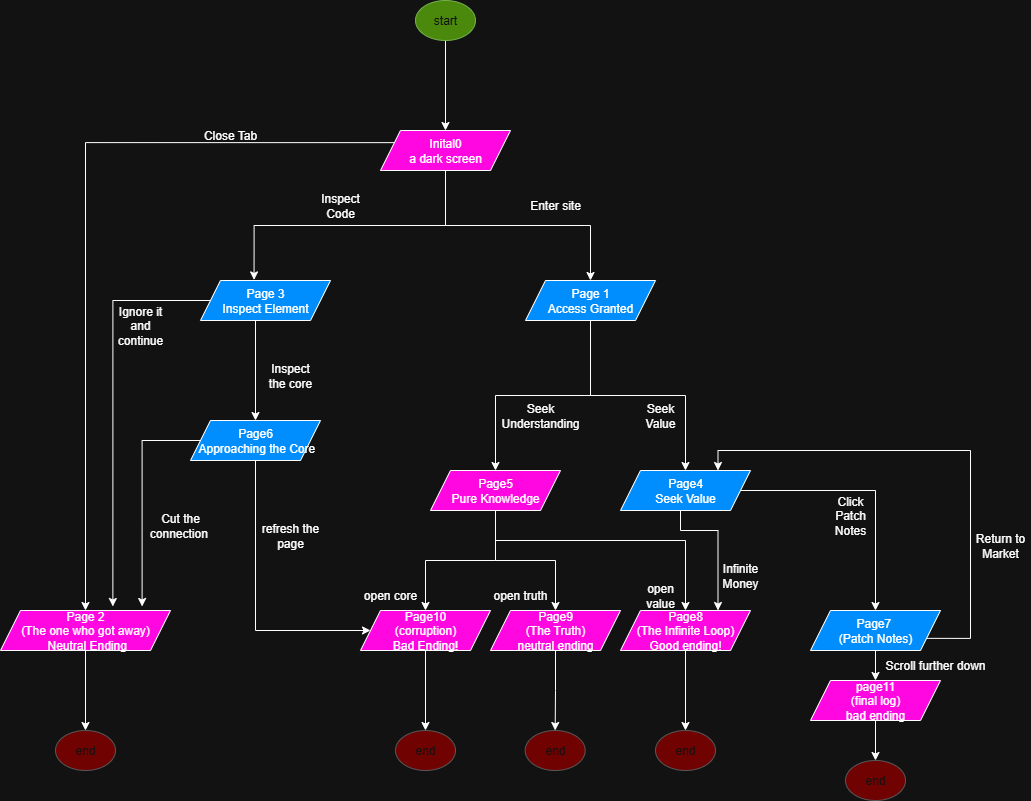

The diagram above was exported from draw.io. Its source (the exported page's mxGraphModel, read from the mxfile embedded in the PNG):
<mxGraphModel dx="1847" dy="542" grid="1" gridSize="10" guides="1" tooltips="1" connect="1" arrows="1" fold="1" page="1" pageScale="1" pageWidth="850" pageHeight="1100" math="0" shadow="0">
  <root>
    <mxCell id="0" />
    <mxCell id="1" parent="0" />
    <mxCell id="Kk3zc5Vz7l04nad_ptOX-50" style="edgeStyle=orthogonalEdgeStyle;rounded=0;orthogonalLoop=1;jettySize=auto;html=1;exitX=0.5;exitY=1;exitDx=0;exitDy=0;entryX=0.5;entryY=0;entryDx=0;entryDy=0;" edge="1" parent="1" source="Kk3zc5Vz7l04nad_ptOX-1" target="Kk3zc5Vz7l04nad_ptOX-17">
      <mxGeometry relative="1" as="geometry" />
    </mxCell>
    <mxCell id="Kk3zc5Vz7l04nad_ptOX-1" value="start" style="ellipse;whiteSpace=wrap;html=1;fillColor=#60a917;fontColor=#ffffff;strokeColor=#2D7600;" vertex="1" parent="1">
      <mxGeometry x="395" y="160" width="60" height="40" as="geometry" />
    </mxCell>
    <mxCell id="Kk3zc5Vz7l04nad_ptOX-48" style="edgeStyle=orthogonalEdgeStyle;rounded=0;orthogonalLoop=1;jettySize=auto;html=1;exitX=0.5;exitY=1;exitDx=0;exitDy=0;" edge="1" parent="1" source="Kk3zc5Vz7l04nad_ptOX-2" target="Kk3zc5Vz7l04nad_ptOX-49">
      <mxGeometry relative="1" as="geometry">
        <mxPoint x="864.666666666667" y="990" as="targetPoint" />
      </mxGeometry>
    </mxCell>
    <mxCell id="Kk3zc5Vz7l04nad_ptOX-2" value="page11&lt;br&gt;(final log)&lt;br&gt;bad ending" style="shape=parallelogram;perimeter=parallelogramPerimeter;whiteSpace=wrap;html=1;fixedSize=1;fillColor=light-dark(#FFFFFF,#FF07E1);" vertex="1" parent="1">
      <mxGeometry x="790" y="840" width="130" height="40" as="geometry" />
    </mxCell>
    <mxCell id="Kk3zc5Vz7l04nad_ptOX-42" style="edgeStyle=orthogonalEdgeStyle;rounded=0;orthogonalLoop=1;jettySize=auto;html=1;exitX=0.5;exitY=1;exitDx=0;exitDy=0;" edge="1" parent="1" source="Kk3zc5Vz7l04nad_ptOX-3" target="Kk3zc5Vz7l04nad_ptOX-43">
      <mxGeometry relative="1" as="geometry">
        <mxPoint x="404.66666666666697" y="950" as="targetPoint" />
      </mxGeometry>
    </mxCell>
    <mxCell id="Kk3zc5Vz7l04nad_ptOX-3" value="Page10&lt;br&gt;(corruption)&lt;br&gt;Bad Ending!" style="shape=parallelogram;perimeter=parallelogramPerimeter;whiteSpace=wrap;html=1;fixedSize=1;fillColor=light-dark(#FFFFFF,#FF07E1);" vertex="1" parent="1">
      <mxGeometry x="340" y="770" width="130" height="40" as="geometry" />
    </mxCell>
    <mxCell id="Kk3zc5Vz7l04nad_ptOX-44" style="edgeStyle=orthogonalEdgeStyle;rounded=0;orthogonalLoop=1;jettySize=auto;html=1;exitX=0.5;exitY=1;exitDx=0;exitDy=0;" edge="1" parent="1" source="Kk3zc5Vz7l04nad_ptOX-4" target="Kk3zc5Vz7l04nad_ptOX-45">
      <mxGeometry relative="1" as="geometry">
        <mxPoint x="534.666666666667" y="910" as="targetPoint" />
      </mxGeometry>
    </mxCell>
    <mxCell id="Kk3zc5Vz7l04nad_ptOX-4" value="Page9&lt;br&gt;(The Truth)&lt;br&gt;neutral ending" style="shape=parallelogram;perimeter=parallelogramPerimeter;whiteSpace=wrap;html=1;fixedSize=1;fillColor=light-dark(#FFFFFF,#FF07E1);" vertex="1" parent="1">
      <mxGeometry x="470" y="770" width="130" height="40" as="geometry" />
    </mxCell>
    <mxCell id="Kk3zc5Vz7l04nad_ptOX-46" style="edgeStyle=orthogonalEdgeStyle;rounded=0;orthogonalLoop=1;jettySize=auto;html=1;exitX=0.5;exitY=1;exitDx=0;exitDy=0;" edge="1" parent="1" source="Kk3zc5Vz7l04nad_ptOX-5" target="Kk3zc5Vz7l04nad_ptOX-47">
      <mxGeometry relative="1" as="geometry">
        <mxPoint x="664.666666666667" y="920" as="targetPoint" />
      </mxGeometry>
    </mxCell>
    <mxCell id="Kk3zc5Vz7l04nad_ptOX-5" value="Page8&lt;br&gt;(The Infinite Loop)&lt;br&gt;Good ending!" style="shape=parallelogram;perimeter=parallelogramPerimeter;whiteSpace=wrap;html=1;fixedSize=1;fillColor=light-dark(#FFFFFF,#FF07E1);" vertex="1" parent="1">
      <mxGeometry x="600" y="770" width="130" height="40" as="geometry" />
    </mxCell>
    <mxCell id="Kk3zc5Vz7l04nad_ptOX-38" style="edgeStyle=orthogonalEdgeStyle;rounded=0;orthogonalLoop=1;jettySize=auto;html=1;exitX=1;exitY=0.75;exitDx=0;exitDy=0;entryX=0.75;entryY=0;entryDx=0;entryDy=0;" edge="1" parent="1" source="Kk3zc5Vz7l04nad_ptOX-6" target="Kk3zc5Vz7l04nad_ptOX-9">
      <mxGeometry relative="1" as="geometry">
        <Array as="points">
          <mxPoint x="950" y="798" />
          <mxPoint x="950" y="610" />
          <mxPoint x="698" y="610" />
        </Array>
      </mxGeometry>
    </mxCell>
    <mxCell id="Kk3zc5Vz7l04nad_ptOX-39" style="edgeStyle=orthogonalEdgeStyle;rounded=0;orthogonalLoop=1;jettySize=auto;html=1;exitX=0.5;exitY=1;exitDx=0;exitDy=0;entryX=0.5;entryY=0;entryDx=0;entryDy=0;" edge="1" parent="1" source="Kk3zc5Vz7l04nad_ptOX-6" target="Kk3zc5Vz7l04nad_ptOX-2">
      <mxGeometry relative="1" as="geometry" />
    </mxCell>
    <mxCell id="Kk3zc5Vz7l04nad_ptOX-6" value="Page7&amp;nbsp;&lt;br&gt;(Patch Notes)" style="shape=parallelogram;perimeter=parallelogramPerimeter;whiteSpace=wrap;html=1;fixedSize=1;fillColor=light-dark(#FFFFFF,#008EFF);" vertex="1" parent="1">
      <mxGeometry x="790" y="770" width="130" height="40" as="geometry" />
    </mxCell>
    <mxCell id="Kk3zc5Vz7l04nad_ptOX-34" style="edgeStyle=orthogonalEdgeStyle;rounded=0;orthogonalLoop=1;jettySize=auto;html=1;exitX=0.5;exitY=1;exitDx=0;exitDy=0;entryX=0;entryY=0.5;entryDx=0;entryDy=0;" edge="1" parent="1" source="Kk3zc5Vz7l04nad_ptOX-7" target="Kk3zc5Vz7l04nad_ptOX-3">
      <mxGeometry relative="1" as="geometry">
        <Array as="points">
          <mxPoint x="235" y="790" />
        </Array>
      </mxGeometry>
    </mxCell>
    <mxCell id="Kk3zc5Vz7l04nad_ptOX-7" value="Page6&lt;br&gt;&amp;nbsp;Approaching the Core" style="shape=parallelogram;perimeter=parallelogramPerimeter;whiteSpace=wrap;html=1;fixedSize=1;fillColor=light-dark(#FFFFFF,#008EFF);" vertex="1" parent="1">
      <mxGeometry x="170" y="580" width="130" height="40" as="geometry" />
    </mxCell>
    <mxCell id="Kk3zc5Vz7l04nad_ptOX-30" style="edgeStyle=orthogonalEdgeStyle;rounded=0;orthogonalLoop=1;jettySize=auto;html=1;exitX=0.5;exitY=1;exitDx=0;exitDy=0;entryX=0.75;entryY=0;entryDx=0;entryDy=0;" edge="1" parent="1" source="Kk3zc5Vz7l04nad_ptOX-9" target="Kk3zc5Vz7l04nad_ptOX-5">
      <mxGeometry relative="1" as="geometry">
        <Array as="points">
          <mxPoint x="660" y="670" />
          <mxPoint x="660" y="690" />
          <mxPoint x="698" y="690" />
        </Array>
      </mxGeometry>
    </mxCell>
    <mxCell id="Kk3zc5Vz7l04nad_ptOX-31" style="edgeStyle=orthogonalEdgeStyle;rounded=0;orthogonalLoop=1;jettySize=auto;html=1;exitX=1;exitY=0.5;exitDx=0;exitDy=0;entryX=0.5;entryY=0;entryDx=0;entryDy=0;" edge="1" parent="1" source="Kk3zc5Vz7l04nad_ptOX-9" target="Kk3zc5Vz7l04nad_ptOX-6">
      <mxGeometry relative="1" as="geometry" />
    </mxCell>
    <mxCell id="Kk3zc5Vz7l04nad_ptOX-9" value="Page4&lt;br&gt;Seek Value" style="shape=parallelogram;perimeter=parallelogramPerimeter;whiteSpace=wrap;html=1;fixedSize=1;fillColor=light-dark(#FFFFFF,#008EFF);" vertex="1" parent="1">
      <mxGeometry x="600" y="630" width="130" height="40" as="geometry" />
    </mxCell>
    <mxCell id="Kk3zc5Vz7l04nad_ptOX-29" style="edgeStyle=orthogonalEdgeStyle;rounded=0;orthogonalLoop=1;jettySize=auto;html=1;exitX=0.5;exitY=1;exitDx=0;exitDy=0;entryX=0.5;entryY=0;entryDx=0;entryDy=0;" edge="1" parent="1" source="Kk3zc5Vz7l04nad_ptOX-10" target="Kk3zc5Vz7l04nad_ptOX-5">
      <mxGeometry relative="1" as="geometry">
        <Array as="points">
          <mxPoint x="475" y="700" />
          <mxPoint x="665" y="700" />
        </Array>
      </mxGeometry>
    </mxCell>
    <mxCell id="Kk3zc5Vz7l04nad_ptOX-32" style="edgeStyle=orthogonalEdgeStyle;rounded=0;orthogonalLoop=1;jettySize=auto;html=1;exitX=0.5;exitY=1;exitDx=0;exitDy=0;entryX=0.5;entryY=0;entryDx=0;entryDy=0;" edge="1" parent="1" source="Kk3zc5Vz7l04nad_ptOX-10" target="Kk3zc5Vz7l04nad_ptOX-4">
      <mxGeometry relative="1" as="geometry" />
    </mxCell>
    <mxCell id="Kk3zc5Vz7l04nad_ptOX-33" style="edgeStyle=orthogonalEdgeStyle;rounded=0;orthogonalLoop=1;jettySize=auto;html=1;exitX=0.5;exitY=1;exitDx=0;exitDy=0;entryX=0.5;entryY=0;entryDx=0;entryDy=0;" edge="1" parent="1" source="Kk3zc5Vz7l04nad_ptOX-10" target="Kk3zc5Vz7l04nad_ptOX-3">
      <mxGeometry relative="1" as="geometry" />
    </mxCell>
    <mxCell id="Kk3zc5Vz7l04nad_ptOX-10" value="Page5&lt;br&gt;Pure Knowledge" style="shape=parallelogram;perimeter=parallelogramPerimeter;whiteSpace=wrap;html=1;fixedSize=1;fillColor=light-dark(#FFFFFF,#FF07E1);" vertex="1" parent="1">
      <mxGeometry x="410" y="630" width="130" height="40" as="geometry" />
    </mxCell>
    <mxCell id="Kk3zc5Vz7l04nad_ptOX-11" value="Page 3&lt;br&gt;Inspect Element" style="shape=parallelogram;perimeter=parallelogramPerimeter;whiteSpace=wrap;html=1;fixedSize=1;fillColor=light-dark(#FFFFFF,#008EFF);" vertex="1" parent="1">
      <mxGeometry x="180" y="440" width="130" height="40" as="geometry" />
    </mxCell>
    <mxCell id="Kk3zc5Vz7l04nad_ptOX-40" style="edgeStyle=orthogonalEdgeStyle;rounded=0;orthogonalLoop=1;jettySize=auto;html=1;exitX=0.5;exitY=1;exitDx=0;exitDy=0;" edge="1" parent="1" source="Kk3zc5Vz7l04nad_ptOX-13" target="Kk3zc5Vz7l04nad_ptOX-41">
      <mxGeometry relative="1" as="geometry">
        <mxPoint x="14.66666666666697" y="1010" as="targetPoint" />
      </mxGeometry>
    </mxCell>
    <mxCell id="Kk3zc5Vz7l04nad_ptOX-13" value="Page 2&lt;br&gt;(The one who got away)&lt;br&gt;&amp;nbsp;Neutral Ending" style="shape=parallelogram;perimeter=parallelogramPerimeter;whiteSpace=wrap;html=1;fixedSize=1;fillColor=light-dark(#FFFFFF,#FF07E1);" vertex="1" parent="1">
      <mxGeometry x="-20" y="770" width="170" height="40" as="geometry" />
    </mxCell>
    <mxCell id="Kk3zc5Vz7l04nad_ptOX-22" style="edgeStyle=orthogonalEdgeStyle;rounded=0;orthogonalLoop=1;jettySize=auto;html=1;exitX=0.5;exitY=1;exitDx=0;exitDy=0;entryX=0.5;entryY=0;entryDx=0;entryDy=0;" edge="1" parent="1" source="Kk3zc5Vz7l04nad_ptOX-15" target="Kk3zc5Vz7l04nad_ptOX-10">
      <mxGeometry relative="1" as="geometry" />
    </mxCell>
    <mxCell id="Kk3zc5Vz7l04nad_ptOX-23" style="edgeStyle=orthogonalEdgeStyle;rounded=0;orthogonalLoop=1;jettySize=auto;html=1;exitX=0.5;exitY=1;exitDx=0;exitDy=0;entryX=0.5;entryY=0;entryDx=0;entryDy=0;" edge="1" parent="1" source="Kk3zc5Vz7l04nad_ptOX-15" target="Kk3zc5Vz7l04nad_ptOX-9">
      <mxGeometry relative="1" as="geometry" />
    </mxCell>
    <mxCell id="Kk3zc5Vz7l04nad_ptOX-15" value="Page 1&lt;br&gt;Access Granted" style="shape=parallelogram;perimeter=parallelogramPerimeter;whiteSpace=wrap;html=1;fixedSize=1;fillColor=light-dark(#FFFFFF,#008EFF);" vertex="1" parent="1">
      <mxGeometry x="505" y="440" width="130" height="40" as="geometry" />
    </mxCell>
    <mxCell id="Kk3zc5Vz7l04nad_ptOX-21" style="edgeStyle=orthogonalEdgeStyle;rounded=0;orthogonalLoop=1;jettySize=auto;html=1;exitX=0;exitY=0.25;exitDx=0;exitDy=0;entryX=0.5;entryY=0;entryDx=0;entryDy=0;" edge="1" parent="1" source="Kk3zc5Vz7l04nad_ptOX-17" target="Kk3zc5Vz7l04nad_ptOX-13">
      <mxGeometry relative="1" as="geometry" />
    </mxCell>
    <mxCell id="Kk3zc5Vz7l04nad_ptOX-54" style="edgeStyle=orthogonalEdgeStyle;rounded=0;orthogonalLoop=1;jettySize=auto;html=1;exitX=0.5;exitY=1;exitDx=0;exitDy=0;entryX=0.5;entryY=0;entryDx=0;entryDy=0;" edge="1" parent="1" source="Kk3zc5Vz7l04nad_ptOX-17" target="Kk3zc5Vz7l04nad_ptOX-15">
      <mxGeometry relative="1" as="geometry" />
    </mxCell>
    <mxCell id="Kk3zc5Vz7l04nad_ptOX-17" value="Inital0&lt;br&gt;a dark screen" style="shape=parallelogram;perimeter=parallelogramPerimeter;whiteSpace=wrap;html=1;fixedSize=1;fillColor=light-dark(#FFFFFF,#FF07E1);" vertex="1" parent="1">
      <mxGeometry x="360" y="290" width="130" height="40" as="geometry" />
    </mxCell>
    <mxCell id="Kk3zc5Vz7l04nad_ptOX-19" style="edgeStyle=orthogonalEdgeStyle;rounded=0;orthogonalLoop=1;jettySize=auto;html=1;exitX=0.5;exitY=1;exitDx=0;exitDy=0;entryX=0.412;entryY=-0.015;entryDx=0;entryDy=0;entryPerimeter=0;" edge="1" parent="1" source="Kk3zc5Vz7l04nad_ptOX-17" target="Kk3zc5Vz7l04nad_ptOX-11">
      <mxGeometry relative="1" as="geometry" />
    </mxCell>
    <mxCell id="Kk3zc5Vz7l04nad_ptOX-25" style="edgeStyle=orthogonalEdgeStyle;rounded=0;orthogonalLoop=1;jettySize=auto;html=1;exitX=0;exitY=0.5;exitDx=0;exitDy=0;entryX=0.661;entryY=-0.1;entryDx=0;entryDy=0;entryPerimeter=0;" edge="1" parent="1" source="Kk3zc5Vz7l04nad_ptOX-11" target="Kk3zc5Vz7l04nad_ptOX-13">
      <mxGeometry relative="1" as="geometry" />
    </mxCell>
    <mxCell id="Kk3zc5Vz7l04nad_ptOX-37" style="edgeStyle=orthogonalEdgeStyle;rounded=0;orthogonalLoop=1;jettySize=auto;html=1;exitX=0;exitY=0.5;exitDx=0;exitDy=0;entryX=0.833;entryY=-0.1;entryDx=0;entryDy=0;entryPerimeter=0;" edge="1" parent="1" source="Kk3zc5Vz7l04nad_ptOX-7" target="Kk3zc5Vz7l04nad_ptOX-13">
      <mxGeometry relative="1" as="geometry" />
    </mxCell>
    <mxCell id="Kk3zc5Vz7l04nad_ptOX-41" value="end" style="ellipse;whiteSpace=wrap;html=1;fillColor=light-dark(#D80073,#700202);fontColor=#ffffff;strokeColor=light-dark(#A50040,#575757);" vertex="1" parent="1">
      <mxGeometry x="34.99666666666697" y="890" width="60" height="40" as="geometry" />
    </mxCell>
    <mxCell id="Kk3zc5Vz7l04nad_ptOX-43" value="end" style="ellipse;whiteSpace=wrap;html=1;fillColor=light-dark(#D80073,#700202);fontColor=#ffffff;strokeColor=light-dark(#A50040,#575757);" vertex="1" parent="1">
      <mxGeometry x="374.99666666666695" y="890" width="60" height="40" as="geometry" />
    </mxCell>
    <mxCell id="Kk3zc5Vz7l04nad_ptOX-45" value="end" style="ellipse;whiteSpace=wrap;html=1;fillColor=light-dark(#D80073,#700202);fontColor=#ffffff;strokeColor=light-dark(#A50040,#575757);" vertex="1" parent="1">
      <mxGeometry x="504.66666666666697" y="890" width="60" height="40" as="geometry" />
    </mxCell>
    <mxCell id="Kk3zc5Vz7l04nad_ptOX-47" value="end" style="ellipse;whiteSpace=wrap;html=1;fillColor=light-dark(#D80073,#700202);fontColor=#ffffff;strokeColor=light-dark(#A50040,#575757);" vertex="1" parent="1">
      <mxGeometry x="634.996666666667" y="890" width="60" height="40" as="geometry" />
    </mxCell>
    <mxCell id="Kk3zc5Vz7l04nad_ptOX-49" value="end" style="ellipse;whiteSpace=wrap;html=1;fillColor=light-dark(#D80073,#700202);fontColor=#ffffff;strokeColor=light-dark(#A50040,#575757);" vertex="1" parent="1">
      <mxGeometry x="824.996666666667" y="920" width="60" height="40" as="geometry" />
    </mxCell>
    <mxCell id="Kk3zc5Vz7l04nad_ptOX-51" value="Enter site" style="text;html=1;align=center;verticalAlign=middle;whiteSpace=wrap;rounded=0;" vertex="1" parent="1">
      <mxGeometry x="505" y="350" width="60" height="30" as="geometry" />
    </mxCell>
    <mxCell id="Kk3zc5Vz7l04nad_ptOX-52" value="Close Tab" style="text;html=1;align=center;verticalAlign=middle;whiteSpace=wrap;rounded=0;" vertex="1" parent="1">
      <mxGeometry x="180" y="280" width="60" height="30" as="geometry" />
    </mxCell>
    <mxCell id="Kk3zc5Vz7l04nad_ptOX-53" value="Inspect Code" style="text;html=1;align=center;verticalAlign=middle;whiteSpace=wrap;rounded=0;" vertex="1" parent="1">
      <mxGeometry x="290" y="350" width="60" height="30" as="geometry" />
    </mxCell>
    <mxCell id="Kk3zc5Vz7l04nad_ptOX-58" style="edgeStyle=orthogonalEdgeStyle;rounded=0;orthogonalLoop=1;jettySize=auto;html=1;exitX=0.25;exitY=1;exitDx=0;exitDy=0;entryX=0.5;entryY=0;entryDx=0;entryDy=0;" edge="1" parent="1" source="Kk3zc5Vz7l04nad_ptOX-11" target="Kk3zc5Vz7l04nad_ptOX-7">
      <mxGeometry relative="1" as="geometry">
        <Array as="points">
          <mxPoint x="235" y="480" />
        </Array>
      </mxGeometry>
    </mxCell>
    <mxCell id="Kk3zc5Vz7l04nad_ptOX-59" value="Seek Value" style="text;html=1;align=center;verticalAlign=middle;whiteSpace=wrap;rounded=0;" vertex="1" parent="1">
      <mxGeometry x="610" y="560" width="60" height="30" as="geometry" />
    </mxCell>
    <mxCell id="Kk3zc5Vz7l04nad_ptOX-60" value="Seek Understanding" style="text;html=1;align=center;verticalAlign=middle;whiteSpace=wrap;rounded=0;" vertex="1" parent="1">
      <mxGeometry x="490" y="560" width="60" height="30" as="geometry" />
    </mxCell>
    <mxCell id="Kk3zc5Vz7l04nad_ptOX-61" value="Ignore it and continue" style="text;html=1;align=center;verticalAlign=middle;whiteSpace=wrap;rounded=0;" vertex="1" parent="1">
      <mxGeometry x="90" y="470" width="60" height="30" as="geometry" />
    </mxCell>
    <mxCell id="Kk3zc5Vz7l04nad_ptOX-62" value="Inspect the core" style="text;html=1;align=center;verticalAlign=middle;whiteSpace=wrap;rounded=0;" vertex="1" parent="1">
      <mxGeometry x="240" y="520" width="60" height="30" as="geometry" />
    </mxCell>
    <mxCell id="Kk3zc5Vz7l04nad_ptOX-63" value="Infinite Money" style="text;html=1;align=center;verticalAlign=middle;whiteSpace=wrap;rounded=0;" vertex="1" parent="1">
      <mxGeometry x="690" y="720" width="60" height="30" as="geometry" />
    </mxCell>
    <mxCell id="Kk3zc5Vz7l04nad_ptOX-64" value="Click Patch Notes" style="text;html=1;align=center;verticalAlign=middle;whiteSpace=wrap;rounded=0;" vertex="1" parent="1">
      <mxGeometry x="800" y="660" width="60" height="30" as="geometry" />
    </mxCell>
    <mxCell id="Kk3zc5Vz7l04nad_ptOX-65" value="open truth" style="text;html=1;align=center;verticalAlign=middle;whiteSpace=wrap;rounded=0;" vertex="1" parent="1">
      <mxGeometry x="470" y="740" width="60" height="30" as="geometry" />
    </mxCell>
    <mxCell id="Kk3zc5Vz7l04nad_ptOX-66" value="open core" style="text;html=1;align=center;verticalAlign=middle;whiteSpace=wrap;rounded=0;" vertex="1" parent="1">
      <mxGeometry x="340" y="740" width="60" height="30" as="geometry" />
    </mxCell>
    <mxCell id="Kk3zc5Vz7l04nad_ptOX-67" value="open value" style="text;html=1;align=center;verticalAlign=middle;whiteSpace=wrap;rounded=0;" vertex="1" parent="1">
      <mxGeometry x="610" y="740" width="60" height="30" as="geometry" />
    </mxCell>
    <mxCell id="Kk3zc5Vz7l04nad_ptOX-68" value="refresh the page" style="text;html=1;align=center;verticalAlign=middle;whiteSpace=wrap;rounded=0;" vertex="1" parent="1">
      <mxGeometry x="240" y="680" width="60" height="30" as="geometry" />
    </mxCell>
    <mxCell id="Kk3zc5Vz7l04nad_ptOX-70" value="Cut the connection&amp;nbsp;" style="text;html=1;align=center;verticalAlign=middle;whiteSpace=wrap;rounded=0;" vertex="1" parent="1">
      <mxGeometry x="130" y="670" width="60" height="30" as="geometry" />
    </mxCell>
    <mxCell id="Kk3zc5Vz7l04nad_ptOX-71" value="Return to Market" style="text;html=1;align=center;verticalAlign=middle;whiteSpace=wrap;rounded=0;" vertex="1" parent="1">
      <mxGeometry x="950" y="690" width="60" height="30" as="geometry" />
    </mxCell>
    <mxCell id="Kk3zc5Vz7l04nad_ptOX-72" value="Scroll further down" style="text;html=1;align=center;verticalAlign=middle;whiteSpace=wrap;rounded=0;" vertex="1" parent="1">
      <mxGeometry x="840" y="810" width="150" height="30" as="geometry" />
    </mxCell>
  </root>
</mxGraphModel>